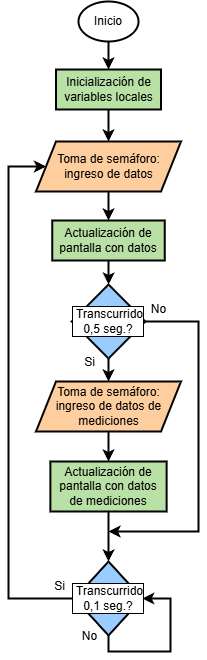

The diagram above was exported from draw.io. Its source (the exported page's mxGraphModel, read from the mxfile embedded in the PNG):
<mxGraphModel dx="679" dy="377" grid="1" gridSize="10" guides="1" tooltips="1" connect="1" arrows="1" fold="1" page="1" pageScale="1" pageWidth="850" pageHeight="1100" math="0" shadow="0" adaptiveColors="none">
  <root>
    <mxCell id="0" />
    <mxCell id="1" parent="0" />
    <mxCell id="2" style="edgeStyle=orthogonalEdgeStyle;rounded=0;orthogonalLoop=1;jettySize=auto;html=1;entryX=0;entryY=0.5;entryDx=0;entryDy=0;exitX=0;exitY=0.5;exitDx=0;exitDy=0;fontStyle=0;strokeWidth=2;" edge="1" source="19" target="4" parent="1">
      <mxGeometry relative="1" as="geometry">
        <mxPoint x="930" y="291" as="targetPoint" />
        <Array as="points">
          <mxPoint x="980" y="757" />
          <mxPoint x="980" y="325" />
        </Array>
        <mxPoint x="1030" y="740" as="sourcePoint" />
      </mxGeometry>
    </mxCell>
    <mxCell id="3" style="edgeStyle=orthogonalEdgeStyle;rounded=0;orthogonalLoop=1;jettySize=auto;html=1;entryX=0.5;entryY=0;entryDx=0;entryDy=0;fontStyle=0;strokeWidth=2;" edge="1" source="4" target="10" parent="1">
      <mxGeometry relative="1" as="geometry" />
    </mxCell>
    <mxCell id="4" value="Toma de semáforo: ingreso de datos" style="shape=parallelogram;perimeter=parallelogramPerimeter;whiteSpace=wrap;html=1;fixedSize=1;fontStyle=0;strokeWidth=2;fillColor=#FFCE9F;" vertex="1" parent="1">
      <mxGeometry x="1007.5" y="300" width="145" height="50" as="geometry" />
    </mxCell>
    <mxCell id="5" style="edgeStyle=orthogonalEdgeStyle;rounded=0;orthogonalLoop=1;jettySize=auto;html=1;entryX=0.5;entryY=0;entryDx=0;entryDy=0;fontStyle=0;strokeWidth=2;" edge="1" source="6" target="8" parent="1">
      <mxGeometry relative="1" as="geometry" />
    </mxCell>
    <mxCell id="6" value="Inicio" style="ellipse;whiteSpace=wrap;html=1;fontStyle=0;strokeWidth=2;" vertex="1" parent="1">
      <mxGeometry x="1050" y="160" width="60" height="40" as="geometry" />
    </mxCell>
    <mxCell id="7" style="edgeStyle=orthogonalEdgeStyle;rounded=0;orthogonalLoop=1;jettySize=auto;html=1;entryX=0.5;entryY=0;entryDx=0;entryDy=0;fontStyle=0;strokeWidth=2;" edge="1" source="8" target="4" parent="1">
      <mxGeometry relative="1" as="geometry" />
    </mxCell>
    <mxCell id="8" value="Inicialización de variables locales" style="rounded=0;whiteSpace=wrap;html=1;fontStyle=0;strokeWidth=2;fillColor=#B9E0A5;strokeColor=#000000;fontColor=#000000;" vertex="1" parent="1">
      <mxGeometry x="1027.5" y="228" width="105" height="40" as="geometry" />
    </mxCell>
    <mxCell id="9" style="edgeStyle=orthogonalEdgeStyle;rounded=0;orthogonalLoop=1;jettySize=auto;html=1;entryX=0.5;entryY=0;entryDx=0;entryDy=0;fontStyle=0;strokeWidth=2;" edge="1" source="10" target="13" parent="1">
      <mxGeometry relative="1" as="geometry" />
    </mxCell>
    <mxCell id="10" value="Actualización de pantalla con datos" style="rounded=0;whiteSpace=wrap;html=1;fontStyle=0;strokeWidth=2;fillColor=#B9E0A5;strokeColor=#000000;fontColor=#000000;" vertex="1" parent="1">
      <mxGeometry x="1023.75" y="379" width="112.5" height="40" as="geometry" />
    </mxCell>
    <mxCell id="11" style="edgeStyle=orthogonalEdgeStyle;rounded=0;orthogonalLoop=1;jettySize=auto;html=1;entryX=0.5;entryY=0;entryDx=0;entryDy=0;fontStyle=0;strokeWidth=2;" edge="1" source="13" target="15" parent="1">
      <mxGeometry relative="1" as="geometry" />
    </mxCell>
    <mxCell id="12" style="edgeStyle=orthogonalEdgeStyle;rounded=0;orthogonalLoop=1;jettySize=auto;html=1;fontStyle=0;strokeWidth=2;" edge="1" source="13" parent="1">
      <mxGeometry relative="1" as="geometry">
        <mxPoint x="1080" y="690" as="targetPoint" />
        <Array as="points">
          <mxPoint x="1170" y="480" />
          <mxPoint x="1170" y="690" />
          <mxPoint x="1080" y="690" />
        </Array>
      </mxGeometry>
    </mxCell>
    <mxCell id="13" value="&amp;nbsp;Transcurrido 0,5 seg.?" style="rhombus;whiteSpace=wrap;html=1;fontSize=12;fontStyle=0;strokeWidth=2;fillColor=#99CCFF;labelBackgroundColor=default;labelBorderColor=default;" vertex="1" parent="1">
      <mxGeometry x="1043.13" y="443" width="73.75" height="74" as="geometry" />
    </mxCell>
    <mxCell id="14" style="edgeStyle=orthogonalEdgeStyle;rounded=0;orthogonalLoop=1;jettySize=auto;html=1;entryX=0.5;entryY=0;entryDx=0;entryDy=0;fontStyle=0;strokeWidth=2;" edge="1" source="15" target="17" parent="1">
      <mxGeometry relative="1" as="geometry" />
    </mxCell>
    <mxCell id="15" value="Toma de semáforo: ingreso de datos de mediciones" style="shape=parallelogram;perimeter=parallelogramPerimeter;whiteSpace=wrap;html=1;fixedSize=1;fontStyle=0;strokeWidth=2;fillColor=#FFCE9F;" vertex="1" parent="1">
      <mxGeometry x="1007.5" y="540" width="145" height="50" as="geometry" />
    </mxCell>
    <mxCell id="16" style="edgeStyle=orthogonalEdgeStyle;rounded=0;orthogonalLoop=1;jettySize=auto;html=1;entryX=0.5;entryY=0;entryDx=0;entryDy=0;fontStyle=0;strokeWidth=2;" edge="1" source="17" target="19" parent="1">
      <mxGeometry relative="1" as="geometry">
        <mxPoint x="1075" y="700" as="targetPoint" />
      </mxGeometry>
    </mxCell>
    <mxCell id="17" value="Actualización de pantalla con datos de mediciones" style="rounded=0;whiteSpace=wrap;html=1;fontStyle=0;strokeWidth=2;fillColor=#B9E0A5;strokeColor=#000000;fontColor=#000000;" vertex="1" parent="1">
      <mxGeometry x="1021.88" y="620" width="116.25" height="50" as="geometry" />
    </mxCell>
    <mxCell id="18" style="edgeStyle=orthogonalEdgeStyle;rounded=0;orthogonalLoop=1;jettySize=auto;html=1;entryX=1;entryY=0.5;entryDx=0;entryDy=0;exitX=0.5;exitY=1;exitDx=0;exitDy=0;fontStyle=0;strokeWidth=2;" edge="1" source="19" target="19" parent="1">
      <mxGeometry relative="1" as="geometry">
        <Array as="points">
          <mxPoint x="1080" y="810" />
          <mxPoint x="1142" y="810" />
          <mxPoint x="1142" y="757" />
        </Array>
        <mxPoint x="1130" y="840" as="sourcePoint" />
        <mxPoint x="1121.87" y="760" as="targetPoint" />
      </mxGeometry>
    </mxCell>
    <mxCell id="19" value="&amp;nbsp;Transcurrido 0,1 seg.?" style="rhombus;whiteSpace=wrap;html=1;fontSize=12;fontStyle=0;strokeWidth=2;fillColor=#99CCFF;labelBackgroundColor=default;labelBorderColor=default;" vertex="1" parent="1">
      <mxGeometry x="1046.26" y="720" width="67.5" height="74" as="geometry" />
    </mxCell>
    <mxCell id="20" value="No" style="text;html=1;align=center;verticalAlign=middle;resizable=0;points=[];autosize=1;strokeColor=none;fillColor=none;fontStyle=0;strokeWidth=2;" vertex="1" parent="1">
      <mxGeometry x="1041.25" y="780" width="40" height="30" as="geometry" />
    </mxCell>
    <mxCell id="21" value="Si" style="text;html=1;align=center;verticalAlign=middle;resizable=0;points=[];autosize=1;strokeColor=none;fillColor=none;fontStyle=0;strokeWidth=2;" vertex="1" parent="1">
      <mxGeometry x="1016.25" y="730" width="30" height="30" as="geometry" />
    </mxCell>
    <mxCell id="22" value="Si" style="text;html=1;align=center;verticalAlign=middle;resizable=0;points=[];autosize=1;strokeColor=none;fillColor=none;fontStyle=0;strokeWidth=2;" vertex="1" parent="1">
      <mxGeometry x="1046.25" y="506" width="30" height="30" as="geometry" />
    </mxCell>
    <mxCell id="23" value="No" style="text;html=1;align=center;verticalAlign=middle;resizable=0;points=[];autosize=1;strokeColor=none;fillColor=none;fontStyle=0;strokeWidth=2;" vertex="1" parent="1">
      <mxGeometry x="1110" y="453" width="40" height="30" as="geometry" />
    </mxCell>
  </root>
</mxGraphModel>